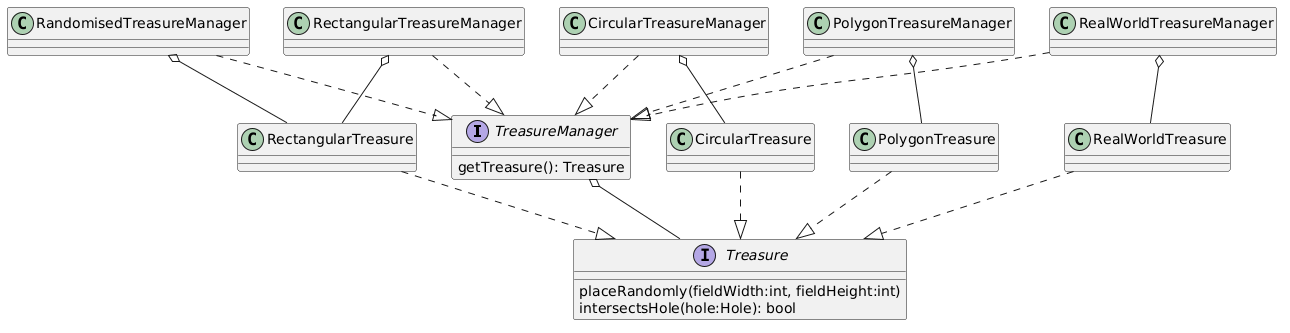

The diagram above was rendered by PlantUML. Its source (embedded in the PNG):
@startuml
interface TreasureManager {
   getTreasure(): Treasure
}
interface Treasure {
   placeRandomly(fieldWidth:int, fieldHeight:int)
   intersectsHole(hole:Hole): bool
}

TreasureManager o-- Treasure
RectangularTreasure ..|> Treasure
CircularTreasure ..|> Treasure
PolygonTreasure ..|> Treasure
RealWorldTreasure ..|> Treasure
RectangularTreasureManager ..|> TreasureManager
CircularTreasureManager ..|> TreasureManager
PolygonTreasureManager ..|> TreasureManager
RealWorldTreasureManager ..|> TreasureManager
RandomisedTreasureManager ..|> TreasureManager

RectangularTreasureManager o-- RectangularTreasure
CircularTreasureManager o-- CircularTreasure
RealWorldTreasureManager o-- RealWorldTreasure
PolygonTreasureManager o-- PolygonTreasure
RandomisedTreasureManager o-- RectangularTreasure
@enduml